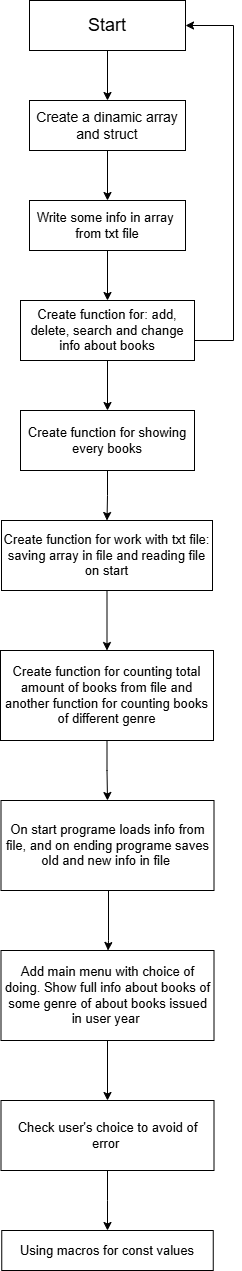

The diagram above was exported from draw.io. Its source (the exported page's mxGraphModel, read from the mxfile embedded in the PNG):
<mxGraphModel dx="1562" dy="810" grid="1" gridSize="10" guides="1" tooltips="1" connect="1" arrows="1" fold="1" page="1" pageScale="1" pageWidth="827" pageHeight="1169" math="0" shadow="0">
  <root>
    <mxCell id="0" />
    <mxCell id="1" parent="0" />
    <mxCell id="Pb1kw5ueWOoiHiv81iyw-3" style="edgeStyle=orthogonalEdgeStyle;rounded=0;orthogonalLoop=1;jettySize=auto;html=1;entryX=0.5;entryY=0;entryDx=0;entryDy=0;" parent="1" source="Pb1kw5ueWOoiHiv81iyw-1" target="Pb1kw5ueWOoiHiv81iyw-2" edge="1">
      <mxGeometry relative="1" as="geometry" />
    </mxCell>
    <mxCell id="Pb1kw5ueWOoiHiv81iyw-1" value="&lt;span style=&quot;font-size: 18px;&quot;&gt;Start&lt;/span&gt;" style="rounded=0;whiteSpace=wrap;html=1;" parent="1" vertex="1">
      <mxGeometry x="336" y="80" width="156" height="50" as="geometry" />
    </mxCell>
    <mxCell id="Pb1kw5ueWOoiHiv81iyw-5" style="edgeStyle=orthogonalEdgeStyle;rounded=0;orthogonalLoop=1;jettySize=auto;html=1;entryX=0.5;entryY=0;entryDx=0;entryDy=0;" parent="1" source="Pb1kw5ueWOoiHiv81iyw-2" target="Pb1kw5ueWOoiHiv81iyw-4" edge="1">
      <mxGeometry relative="1" as="geometry" />
    </mxCell>
    <mxCell id="Pb1kw5ueWOoiHiv81iyw-2" value="&lt;font style=&quot;font-size: 14px;&quot;&gt;Create a dinamic array and struct&lt;/font&gt;" style="rounded=0;whiteSpace=wrap;html=1;" parent="1" vertex="1">
      <mxGeometry x="336" y="180" width="156" height="50" as="geometry" />
    </mxCell>
    <mxCell id="Pb1kw5ueWOoiHiv81iyw-7" style="edgeStyle=orthogonalEdgeStyle;rounded=0;orthogonalLoop=1;jettySize=auto;html=1;entryX=0.5;entryY=0;entryDx=0;entryDy=0;" parent="1" source="Pb1kw5ueWOoiHiv81iyw-4" target="Pb1kw5ueWOoiHiv81iyw-6" edge="1">
      <mxGeometry relative="1" as="geometry" />
    </mxCell>
    <mxCell id="Pb1kw5ueWOoiHiv81iyw-4" value="&lt;span style=&quot;font-size: 13px;&quot;&gt;Write some info in array&amp;nbsp;&lt;br&gt;from txt file&lt;/span&gt;" style="rounded=0;whiteSpace=wrap;html=1;" parent="1" vertex="1">
      <mxGeometry x="336" y="280" width="156" height="50" as="geometry" />
    </mxCell>
    <mxCell id="Pb1kw5ueWOoiHiv81iyw-9" style="edgeStyle=orthogonalEdgeStyle;rounded=0;orthogonalLoop=1;jettySize=auto;html=1;entryX=0.5;entryY=0;entryDx=0;entryDy=0;" parent="1" source="Pb1kw5ueWOoiHiv81iyw-6" target="Pb1kw5ueWOoiHiv81iyw-8" edge="1">
      <mxGeometry relative="1" as="geometry" />
    </mxCell>
    <mxCell id="MQCQ1UV-iOyKWJnOZR4m-2" style="edgeStyle=orthogonalEdgeStyle;rounded=0;orthogonalLoop=1;jettySize=auto;html=1;entryX=1;entryY=0.5;entryDx=0;entryDy=0;" parent="1" source="Pb1kw5ueWOoiHiv81iyw-6" target="Pb1kw5ueWOoiHiv81iyw-1" edge="1">
      <mxGeometry relative="1" as="geometry">
        <Array as="points">
          <mxPoint x="540" y="420" />
          <mxPoint x="540" y="105" />
        </Array>
      </mxGeometry>
    </mxCell>
    <mxCell id="Pb1kw5ueWOoiHiv81iyw-6" value="&lt;span style=&quot;font-size: 13px;&quot;&gt;Create function for: add, delete, search and change info about books&lt;/span&gt;" style="rounded=0;whiteSpace=wrap;html=1;" parent="1" vertex="1">
      <mxGeometry x="327" y="380" width="174" height="60" as="geometry" />
    </mxCell>
    <mxCell id="Pb1kw5ueWOoiHiv81iyw-11" style="edgeStyle=orthogonalEdgeStyle;rounded=0;orthogonalLoop=1;jettySize=auto;html=1;entryX=0.5;entryY=0;entryDx=0;entryDy=0;" parent="1" source="Pb1kw5ueWOoiHiv81iyw-8" target="Pb1kw5ueWOoiHiv81iyw-10" edge="1">
      <mxGeometry relative="1" as="geometry" />
    </mxCell>
    <mxCell id="Pb1kw5ueWOoiHiv81iyw-8" value="&lt;span style=&quot;font-size: 13px;&quot;&gt;Create function for showing every books&lt;/span&gt;" style="rounded=0;whiteSpace=wrap;html=1;" parent="1" vertex="1">
      <mxGeometry x="327" y="490" width="174" height="60" as="geometry" />
    </mxCell>
    <mxCell id="Pb1kw5ueWOoiHiv81iyw-13" style="edgeStyle=orthogonalEdgeStyle;rounded=0;orthogonalLoop=1;jettySize=auto;html=1;entryX=0.5;entryY=0;entryDx=0;entryDy=0;" parent="1" source="Pb1kw5ueWOoiHiv81iyw-10" target="Pb1kw5ueWOoiHiv81iyw-12" edge="1">
      <mxGeometry relative="1" as="geometry" />
    </mxCell>
    <mxCell id="Pb1kw5ueWOoiHiv81iyw-10" value="&lt;span style=&quot;font-size: 13px;&quot;&gt;Create function for work with txt file: saving array in file and reading file on start&lt;/span&gt;" style="rounded=0;whiteSpace=wrap;html=1;" parent="1" vertex="1">
      <mxGeometry x="308" y="600" width="211" height="70" as="geometry" />
    </mxCell>
    <mxCell id="Pb1kw5ueWOoiHiv81iyw-15" style="edgeStyle=orthogonalEdgeStyle;rounded=0;orthogonalLoop=1;jettySize=auto;html=1;entryX=0.5;entryY=0;entryDx=0;entryDy=0;" parent="1" source="Pb1kw5ueWOoiHiv81iyw-12" target="Pb1kw5ueWOoiHiv81iyw-14" edge="1">
      <mxGeometry relative="1" as="geometry" />
    </mxCell>
    <mxCell id="Pb1kw5ueWOoiHiv81iyw-12" value="&lt;span style=&quot;font-size: 13px;&quot;&gt;Create function for counting total amount of books from file and another function for counting books of different genre&lt;/span&gt;" style="rounded=0;whiteSpace=wrap;html=1;" parent="1" vertex="1">
      <mxGeometry x="307" y="730" width="213" height="90" as="geometry" />
    </mxCell>
    <mxCell id="Pb1kw5ueWOoiHiv81iyw-17" style="edgeStyle=orthogonalEdgeStyle;rounded=0;orthogonalLoop=1;jettySize=auto;html=1;entryX=0.5;entryY=0;entryDx=0;entryDy=0;" parent="1" source="Pb1kw5ueWOoiHiv81iyw-14" edge="1">
      <mxGeometry relative="1" as="geometry">
        <mxPoint x="414.5" y="1030" as="targetPoint" />
        <Array as="points">
          <mxPoint x="415" y="1020" />
          <mxPoint x="415" y="1020" />
        </Array>
      </mxGeometry>
    </mxCell>
    <mxCell id="Pb1kw5ueWOoiHiv81iyw-14" value="&lt;span style=&quot;font-size: 13px;&quot;&gt;On start programe loads info from file, and on ending programe saves old and new info in file&amp;nbsp;&lt;/span&gt;" style="rounded=0;whiteSpace=wrap;html=1;" parent="1" vertex="1">
      <mxGeometry x="307.5" y="880" width="213" height="90" as="geometry" />
    </mxCell>
    <mxCell id="Pb1kw5ueWOoiHiv81iyw-22" style="edgeStyle=orthogonalEdgeStyle;rounded=0;orthogonalLoop=1;jettySize=auto;html=1;" parent="1" source="Pb1kw5ueWOoiHiv81iyw-18" target="Pb1kw5ueWOoiHiv81iyw-21" edge="1">
      <mxGeometry relative="1" as="geometry" />
    </mxCell>
    <mxCell id="Pb1kw5ueWOoiHiv81iyw-18" value="&lt;span style=&quot;font-size: 13px;&quot;&gt;Add main menu with choice of doing. Show full info about books of some genre of about books issued in user year&amp;nbsp;&lt;/span&gt;" style="rounded=0;whiteSpace=wrap;html=1;" parent="1" vertex="1">
      <mxGeometry x="307.5" y="1030" width="213" height="90" as="geometry" />
    </mxCell>
    <mxCell id="Pb1kw5ueWOoiHiv81iyw-24" style="edgeStyle=orthogonalEdgeStyle;rounded=0;orthogonalLoop=1;jettySize=auto;html=1;entryX=0.5;entryY=0;entryDx=0;entryDy=0;" parent="1" source="Pb1kw5ueWOoiHiv81iyw-21" edge="1">
      <mxGeometry relative="1" as="geometry">
        <mxPoint x="414" y="1310" as="targetPoint" />
      </mxGeometry>
    </mxCell>
    <mxCell id="Pb1kw5ueWOoiHiv81iyw-21" value="&lt;span style=&quot;font-size: 13px;&quot;&gt;Check user's choice to avoid of error&amp;nbsp;&lt;/span&gt;" style="rounded=0;whiteSpace=wrap;html=1;" parent="1" vertex="1">
      <mxGeometry x="307.5" y="1180" width="213" height="70" as="geometry" />
    </mxCell>
    <mxCell id="Pb1kw5ueWOoiHiv81iyw-25" value="&lt;span style=&quot;font-size: 13px;&quot;&gt;Using macros for const values&lt;/span&gt;" style="rounded=0;whiteSpace=wrap;html=1;" parent="1" vertex="1">
      <mxGeometry x="308.25" y="1310" width="211.5" height="40" as="geometry" />
    </mxCell>
  </root>
</mxGraphModel>